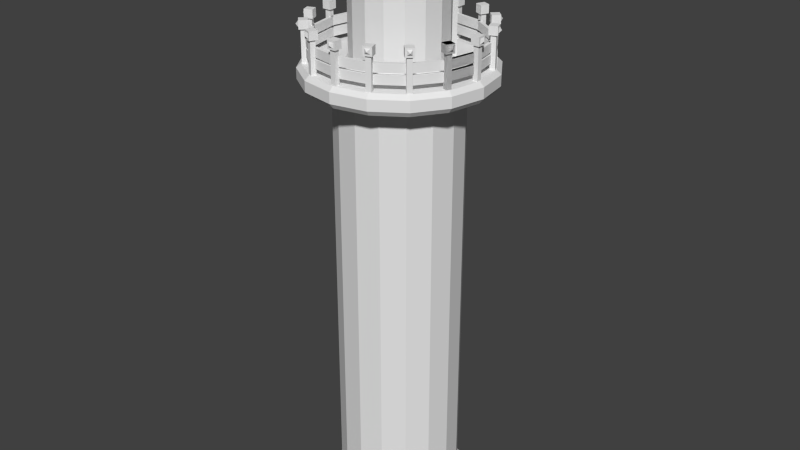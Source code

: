 # Source: Tour.blend  (saved by Blender 2.66.0; exported with 4.5.12 LTS)
import bpy
from mathutils import Matrix  # noqa: F401  (used for matrix-valued properties, if any)

bpy.ops.wm.read_factory_settings(use_empty=True)
scene = bpy.context.scene
scene.name = 'Scene'

# ---- collections
col_collection_1 = bpy.data.collections.new('Collection 1'); scene.collection.children.link(col_collection_1)
col_collection_3 = bpy.data.collections.new('Collection 3'); scene.collection.children.link(col_collection_3)
col_collection_3.hide_render = True
col_collection_3.hide_viewport = True

# ---- world
world_world = bpy.data.worlds.new('World'); scene.world = world_world
world_world.color = (0.05088, 0.05088, 0.05088)
world_world.use_sun_shadow = False
world_world.sun_shadow_jitter_overblur = 0.0
world_world.cycles.sampling_method = 'MANUAL'
world_world.cycles.sample_map_resolution = 256

# ---- meshes
me_cube_3344 = bpy.data.meshes.new('Cube.3344')
me_cube_3344.from_pydata([(-0.7201, -3.564, -0.1291), (-0.7201, 3.564, -0.1291), (0.7201, 3.564, -0.1291), (0.7201, -3.564, -0.1291), (-0.7201, -3.564, 12.93), (-0.7201, 3.564, 12.93), (0.7201, 3.564, 12.93), (0.7201, -3.564, 12.93), (0.7201, 2.536, 0.8977), (0.7201, -2.536, 0.8977), (0.7201, 2.536, 11.9), (0.7201, -2.536, 11.9), (0.04307, 2.536, 0.8977), (0.04307, -2.536, 0.8977), (0.04307, 2.536, 11.9), (0.04307, -2.536, 11.9)], [], [(4, 5, 1, 0), (5, 6, 2, 1), (2, 6, 10, 8), (7, 4, 0, 3), (0, 1, 2, 3), (7, 6, 5, 4), (10, 11, 15, 14), (3, 2, 8, 9), (6, 7, 11, 10), (7, 3, 9, 11), (14, 15, 13, 12), (11, 9, 13, 15), (9, 8, 12, 13), (8, 10, 14, 12)])
me_cube_3344.use_remesh_preserve_volume = False
me_cube_3344.use_remesh_preserve_attributes = False
me_cube_3344.use_mirror_vertex_groups = False
me_cube_3344.update()
me_cube_3343 = bpy.data.meshes.new('Cube.3343')
me_cube_3343.from_pydata([(-0.3828, -4.118, 3.804), (-0.3828, 4.118, 3.804), (0.3828, 4.118, 3.804), (0.3828, -4.118, 3.804), (-0.3828, -4.118, 5.804), (-0.3828, 4.118, 5.804), (0.3828, 4.118, 5.804), (0.3828, -4.118, 5.804), (-0.3828, -4.118, 1.331), (-0.3828, 4.118, 1.331), (0.3828, 4.118, 1.331), (0.3828, -4.118, 1.331), (-0.3828, -4.118, 3.331), (-0.3828, 4.118, 3.331), (0.3828, 4.118, 3.331), (0.3828, -4.118, 3.331)], [], [(4, 5, 1, 0), (5, 6, 2, 1), (6, 7, 3, 2), (7, 4, 0, 3), (0, 1, 2, 3), (7, 6, 5, 4), (12, 13, 9, 8), (13, 14, 10, 9), (14, 15, 11, 10), (15, 12, 8, 11), (8, 9, 10, 11), (15, 14, 13, 12)])
me_cube_3343.use_remesh_preserve_volume = False
me_cube_3343.use_remesh_preserve_attributes = False
me_cube_3343.use_mirror_vertex_groups = False
me_cube_3343.update()
me_cube_3342 = bpy.data.meshes.new('Cube.3342')
me_cube_3342.from_pydata([(-0.3828, -4.118, 3.804), (-0.3828, 4.118, 3.804), (0.3828, 4.118, 3.804), (0.3828, -4.118, 3.804), (-0.3828, -4.118, 5.804), (-0.3828, 4.118, 5.804), (0.3828, 4.118, 5.804), (0.3828, -4.118, 5.804), (-0.3828, -4.118, 1.331), (-0.3828, 4.118, 1.331), (0.3828, 4.118, 1.331), (0.3828, -4.118, 1.331), (-0.3828, -4.118, 3.331), (-0.3828, 4.118, 3.331), (0.3828, 4.118, 3.331), (0.3828, -4.118, 3.331)], [], [(4, 5, 1, 0), (5, 6, 2, 1), (6, 7, 3, 2), (7, 4, 0, 3), (0, 1, 2, 3), (7, 6, 5, 4), (12, 13, 9, 8), (13, 14, 10, 9), (14, 15, 11, 10), (15, 12, 8, 11), (8, 9, 10, 11), (15, 14, 13, 12)])
me_cube_3342.use_remesh_preserve_volume = False
me_cube_3342.use_remesh_preserve_attributes = False
me_cube_3342.use_mirror_vertex_groups = False
me_cube_3342.update()
me_cube_3341 = bpy.data.meshes.new('Cube.3341')
me_cube_3341.from_pydata([(-0.3828, -4.118, 3.804), (-0.3828, 4.118, 3.804), (0.3828, 4.118, 3.804), (0.3828, -4.118, 3.804), (-0.3828, -4.118, 5.804), (-0.3828, 4.118, 5.804), (0.3828, 4.118, 5.804), (0.3828, -4.118, 5.804), (-0.3828, -4.118, 1.331), (-0.3828, 4.118, 1.331), (0.3828, 4.118, 1.331), (0.3828, -4.118, 1.331), (-0.3828, -4.118, 3.331), (-0.3828, 4.118, 3.331), (0.3828, 4.118, 3.331), (0.3828, -4.118, 3.331)], [], [(4, 5, 1, 0), (5, 6, 2, 1), (6, 7, 3, 2), (7, 4, 0, 3), (0, 1, 2, 3), (7, 6, 5, 4), (12, 13, 9, 8), (13, 14, 10, 9), (14, 15, 11, 10), (15, 12, 8, 11), (8, 9, 10, 11), (15, 14, 13, 12)])
me_cube_3341.use_remesh_preserve_volume = False
me_cube_3341.use_remesh_preserve_attributes = False
me_cube_3341.use_mirror_vertex_groups = False
me_cube_3341.update()
me_cube_3340 = bpy.data.meshes.new('Cube.3340')
me_cube_3340.from_pydata([(-0.3828, -4.118, 3.804), (-0.3828, 4.118, 3.804), (0.3828, 4.118, 3.804), (0.3828, -4.118, 3.804), (-0.3828, -4.118, 5.804), (-0.3828, 4.118, 5.804), (0.3828, 4.118, 5.804), (0.3828, -4.118, 5.804), (-0.3828, -4.118, 1.331), (-0.3828, 4.118, 1.331), (0.3828, 4.118, 1.331), (0.3828, -4.118, 1.331), (-0.3828, -4.118, 3.331), (-0.3828, 4.118, 3.331), (0.3828, 4.118, 3.331), (0.3828, -4.118, 3.331)], [], [(4, 5, 1, 0), (5, 6, 2, 1), (6, 7, 3, 2), (7, 4, 0, 3), (0, 1, 2, 3), (7, 6, 5, 4), (12, 13, 9, 8), (13, 14, 10, 9), (14, 15, 11, 10), (15, 12, 8, 11), (8, 9, 10, 11), (15, 14, 13, 12)])
me_cube_3340.use_remesh_preserve_volume = False
me_cube_3340.use_remesh_preserve_attributes = False
me_cube_3340.use_mirror_vertex_groups = False
me_cube_3340.update()
me_cube_3339 = bpy.data.meshes.new('Cube.3339')
me_cube_3339.from_pydata([(-0.3828, -4.118, 3.804), (-0.3828, 4.118, 3.804), (0.3828, 4.118, 3.804), (0.3828, -4.118, 3.804), (-0.3828, -4.118, 5.804), (-0.3828, 4.118, 5.804), (0.3828, 4.118, 5.804), (0.3828, -4.118, 5.804), (-0.3828, -4.118, 1.331), (-0.3828, 4.118, 1.331), (0.3828, 4.118, 1.331), (0.3828, -4.118, 1.331), (-0.3828, -4.118, 3.331), (-0.3828, 4.118, 3.331), (0.3828, 4.118, 3.331), (0.3828, -4.118, 3.331)], [], [(4, 5, 1, 0), (5, 6, 2, 1), (6, 7, 3, 2), (7, 4, 0, 3), (0, 1, 2, 3), (7, 6, 5, 4), (12, 13, 9, 8), (13, 14, 10, 9), (14, 15, 11, 10), (15, 12, 8, 11), (8, 9, 10, 11), (15, 14, 13, 12)])
me_cube_3339.use_remesh_preserve_volume = False
me_cube_3339.use_remesh_preserve_attributes = False
me_cube_3339.use_mirror_vertex_groups = False
me_cube_3339.update()
me_cube_3338 = bpy.data.meshes.new('Cube.3338')
me_cube_3338.from_pydata([(-0.3828, -4.118, 3.804), (-0.3828, 4.118, 3.804), (0.3828, 4.118, 3.804), (0.3828, -4.118, 3.804), (-0.3828, -4.118, 5.804), (-0.3828, 4.118, 5.804), (0.3828, 4.118, 5.804), (0.3828, -4.118, 5.804), (-0.3828, -4.118, 1.331), (-0.3828, 4.118, 1.331), (0.3828, 4.118, 1.331), (0.3828, -4.118, 1.331), (-0.3828, -4.118, 3.331), (-0.3828, 4.118, 3.331), (0.3828, 4.118, 3.331), (0.3828, -4.118, 3.331)], [], [(4, 5, 1, 0), (5, 6, 2, 1), (6, 7, 3, 2), (7, 4, 0, 3), (0, 1, 2, 3), (7, 6, 5, 4), (12, 13, 9, 8), (13, 14, 10, 9), (14, 15, 11, 10), (15, 12, 8, 11), (8, 9, 10, 11), (15, 14, 13, 12)])
me_cube_3338.use_remesh_preserve_volume = False
me_cube_3338.use_remesh_preserve_attributes = False
me_cube_3338.use_mirror_vertex_groups = False
me_cube_3338.update()
me_cube_3337 = bpy.data.meshes.new('Cube.3337')
me_cube_3337.from_pydata([(-0.3828, -4.118, 3.804), (-0.3828, 4.118, 3.804), (0.3828, 4.118, 3.804), (0.3828, -4.118, 3.804), (-0.3828, -4.118, 5.804), (-0.3828, 4.118, 5.804), (0.3828, 4.118, 5.804), (0.3828, -4.118, 5.804), (-0.3828, -4.118, 1.331), (-0.3828, 4.118, 1.331), (0.3828, 4.118, 1.331), (0.3828, -4.118, 1.331), (-0.3828, -4.118, 3.331), (-0.3828, 4.118, 3.331), (0.3828, 4.118, 3.331), (0.3828, -4.118, 3.331)], [], [(4, 5, 1, 0), (5, 6, 2, 1), (6, 7, 3, 2), (7, 4, 0, 3), (0, 1, 2, 3), (7, 6, 5, 4), (12, 13, 9, 8), (13, 14, 10, 9), (14, 15, 11, 10), (15, 12, 8, 11), (8, 9, 10, 11), (15, 14, 13, 12)])
me_cube_3337.use_remesh_preserve_volume = False
me_cube_3337.use_remesh_preserve_attributes = False
me_cube_3337.use_mirror_vertex_groups = False
me_cube_3337.update()
me_cube_3336 = bpy.data.meshes.new('Cube.3336')
me_cube_3336.from_pydata([(-0.3828, -4.118, 3.804), (-0.3828, 4.118, 3.804), (0.3828, 4.118, 3.804), (0.3828, -4.118, 3.804), (-0.3828, -4.118, 5.804), (-0.3828, 4.118, 5.804), (0.3828, 4.118, 5.804), (0.3828, -4.118, 5.804), (-0.3828, -4.118, 1.331), (-0.3828, 4.118, 1.331), (0.3828, 4.118, 1.331), (0.3828, -4.118, 1.331), (-0.3828, -4.118, 3.331), (-0.3828, 4.118, 3.331), (0.3828, 4.118, 3.331), (0.3828, -4.118, 3.331)], [], [(4, 5, 1, 0), (5, 6, 2, 1), (6, 7, 3, 2), (7, 4, 0, 3), (0, 1, 2, 3), (7, 6, 5, 4), (12, 13, 9, 8), (13, 14, 10, 9), (14, 15, 11, 10), (15, 12, 8, 11), (8, 9, 10, 11), (15, 14, 13, 12)])
me_cube_3336.use_remesh_preserve_volume = False
me_cube_3336.use_remesh_preserve_attributes = False
me_cube_3336.use_mirror_vertex_groups = False
me_cube_3336.update()
me_cube_3335 = bpy.data.meshes.new('Cube.3335')
me_cube_3335.from_pydata([(-0.3828, -4.118, 3.804), (-0.3828, 4.118, 3.804), (0.3828, 4.118, 3.804), (0.3828, -4.118, 3.804), (-0.3828, -4.118, 5.804), (-0.3828, 4.118, 5.804), (0.3828, 4.118, 5.804), (0.3828, -4.118, 5.804), (-0.3828, -4.118, 1.331), (-0.3828, 4.118, 1.331), (0.3828, 4.118, 1.331), (0.3828, -4.118, 1.331), (-0.3828, -4.118, 3.331), (-0.3828, 4.118, 3.331), (0.3828, 4.118, 3.331), (0.3828, -4.118, 3.331)], [], [(4, 5, 1, 0), (5, 6, 2, 1), (6, 7, 3, 2), (7, 4, 0, 3), (0, 1, 2, 3), (7, 6, 5, 4), (12, 13, 9, 8), (13, 14, 10, 9), (14, 15, 11, 10), (15, 12, 8, 11), (8, 9, 10, 11), (15, 14, 13, 12)])
me_cube_3335.use_remesh_preserve_volume = False
me_cube_3335.use_remesh_preserve_attributes = False
me_cube_3335.use_mirror_vertex_groups = False
me_cube_3335.update()
me_cube_3334 = bpy.data.meshes.new('Cube.3334')
me_cube_3334.from_pydata([(-0.3828, -4.118, 3.804), (-0.3828, 4.118, 3.804), (0.3828, 4.118, 3.804), (0.3828, -4.118, 3.804), (-0.3828, -4.118, 5.804), (-0.3828, 4.118, 5.804), (0.3828, 4.118, 5.804), (0.3828, -4.118, 5.804), (-0.3828, -4.118, 1.331), (-0.3828, 4.118, 1.331), (0.3828, 4.118, 1.331), (0.3828, -4.118, 1.331), (-0.3828, -4.118, 3.331), (-0.3828, 4.118, 3.331), (0.3828, 4.118, 3.331), (0.3828, -4.118, 3.331)], [], [(4, 5, 1, 0), (5, 6, 2, 1), (6, 7, 3, 2), (7, 4, 0, 3), (0, 1, 2, 3), (7, 6, 5, 4), (12, 13, 9, 8), (13, 14, 10, 9), (14, 15, 11, 10), (15, 12, 8, 11), (8, 9, 10, 11), (15, 14, 13, 12)])
me_cube_3334.use_remesh_preserve_volume = False
me_cube_3334.use_remesh_preserve_attributes = False
me_cube_3334.use_mirror_vertex_groups = False
me_cube_3334.update()
me_cube_3333 = bpy.data.meshes.new('Cube.3333')
me_cube_3333.from_pydata([(-0.3828, -4.118, 3.804), (-0.3828, 4.118, 3.804), (0.3828, 4.118, 3.804), (0.3828, -4.118, 3.804), (-0.3828, -4.118, 5.804), (-0.3828, 4.118, 5.804), (0.3828, 4.118, 5.804), (0.3828, -4.118, 5.804), (-0.3828, -4.118, 1.331), (-0.3828, 4.118, 1.331), (0.3828, 4.118, 1.331), (0.3828, -4.118, 1.331), (-0.3828, -4.118, 3.331), (-0.3828, 4.118, 3.331), (0.3828, 4.118, 3.331), (0.3828, -4.118, 3.331)], [], [(4, 5, 1, 0), (5, 6, 2, 1), (6, 7, 3, 2), (7, 4, 0, 3), (0, 1, 2, 3), (7, 6, 5, 4), (12, 13, 9, 8), (13, 14, 10, 9), (14, 15, 11, 10), (15, 12, 8, 11), (8, 9, 10, 11), (15, 14, 13, 12)])
me_cube_3333.use_remesh_preserve_volume = False
me_cube_3333.use_remesh_preserve_attributes = False
me_cube_3333.use_mirror_vertex_groups = False
me_cube_3333.update()
me_cube_3332 = bpy.data.meshes.new('Cube.3332')
me_cube_3332.from_pydata([(-0.3828, -4.118, 3.804), (-0.3828, 4.118, 3.804), (0.3828, 4.118, 3.804), (0.3828, -4.118, 3.804), (-0.3828, -4.118, 5.804), (-0.3828, 4.118, 5.804), (0.3828, 4.118, 5.804), (0.3828, -4.118, 5.804), (-0.3828, -4.118, 1.331), (-0.3828, 4.118, 1.331), (0.3828, 4.118, 1.331), (0.3828, -4.118, 1.331), (-0.3828, -4.118, 3.331), (-0.3828, 4.118, 3.331), (0.3828, 4.118, 3.331), (0.3828, -4.118, 3.331)], [], [(4, 5, 1, 0), (5, 6, 2, 1), (6, 7, 3, 2), (7, 4, 0, 3), (0, 1, 2, 3), (7, 6, 5, 4), (12, 13, 9, 8), (13, 14, 10, 9), (14, 15, 11, 10), (15, 12, 8, 11), (8, 9, 10, 11), (15, 14, 13, 12)])
me_cube_3332.use_remesh_preserve_volume = False
me_cube_3332.use_remesh_preserve_attributes = False
me_cube_3332.use_mirror_vertex_groups = False
me_cube_3332.update()
me_cube_3331 = bpy.data.meshes.new('Cube.3331')
me_cube_3331.from_pydata([(-0.3828, -4.118, 3.804), (-0.3828, 4.118, 3.804), (0.3828, 4.118, 3.804), (0.3828, -4.118, 3.804), (-0.3828, -4.118, 5.804), (-0.3828, 4.118, 5.804), (0.3828, 4.118, 5.804), (0.3828, -4.118, 5.804), (-0.3828, -4.118, 1.331), (-0.3828, 4.118, 1.331), (0.3828, 4.118, 1.331), (0.3828, -4.118, 1.331), (-0.3828, -4.118, 3.331), (-0.3828, 4.118, 3.331), (0.3828, 4.118, 3.331), (0.3828, -4.118, 3.331)], [], [(4, 5, 1, 0), (5, 6, 2, 1), (6, 7, 3, 2), (7, 4, 0, 3), (0, 1, 2, 3), (7, 6, 5, 4), (12, 13, 9, 8), (13, 14, 10, 9), (14, 15, 11, 10), (15, 12, 8, 11), (8, 9, 10, 11), (15, 14, 13, 12)])
me_cube_3331.use_remesh_preserve_volume = False
me_cube_3331.use_remesh_preserve_attributes = False
me_cube_3331.use_mirror_vertex_groups = False
me_cube_3331.update()
me_cube_3330 = bpy.data.meshes.new('Cube.3330')
me_cube_3330.from_pydata([(-0.3828, -4.118, 3.804), (-0.3828, 4.118, 3.804), (0.3828, 4.118, 3.804), (0.3828, -4.118, 3.804), (-0.3828, -4.118, 5.804), (-0.3828, 4.118, 5.804), (0.3828, 4.118, 5.804), (0.3828, -4.118, 5.804), (-0.3828, -4.118, 1.331), (-0.3828, 4.118, 1.331), (0.3828, 4.118, 1.331), (0.3828, -4.118, 1.331), (-0.3828, -4.118, 3.331), (-0.3828, 4.118, 3.331), (0.3828, 4.118, 3.331), (0.3828, -4.118, 3.331)], [], [(4, 5, 1, 0), (5, 6, 2, 1), (6, 7, 3, 2), (7, 4, 0, 3), (0, 1, 2, 3), (7, 6, 5, 4), (12, 13, 9, 8), (13, 14, 10, 9), (14, 15, 11, 10), (15, 12, 8, 11), (8, 9, 10, 11), (15, 14, 13, 12)])
me_cube_3330.use_remesh_preserve_volume = False
me_cube_3330.use_remesh_preserve_attributes = False
me_cube_3330.use_mirror_vertex_groups = False
me_cube_3330.update()
me_cube_3329 = bpy.data.meshes.new('Cube.3329')
me_cube_3329.from_pydata([(-0.3828, -4.118, 3.804), (-0.3828, 4.118, 3.804), (0.3828, 4.118, 3.804), (0.3828, -4.118, 3.804), (-0.3828, -4.118, 5.804), (-0.3828, 4.118, 5.804), (0.3828, 4.118, 5.804), (0.3828, -4.118, 5.804), (-0.3828, -4.118, 1.331), (-0.3828, 4.118, 1.331), (0.3828, 4.118, 1.331), (0.3828, -4.118, 1.331), (-0.3828, -4.118, 3.331), (-0.3828, 4.118, 3.331), (0.3828, 4.118, 3.331), (0.3828, -4.118, 3.331)], [], [(4, 5, 1, 0), (5, 6, 2, 1), (6, 7, 3, 2), (7, 4, 0, 3), (0, 1, 2, 3), (7, 6, 5, 4), (12, 13, 9, 8), (13, 14, 10, 9), (14, 15, 11, 10), (15, 12, 8, 11), (8, 9, 10, 11), (15, 14, 13, 12)])
me_cube_3329.use_remesh_preserve_volume = False
me_cube_3329.use_remesh_preserve_attributes = False
me_cube_3329.use_mirror_vertex_groups = False
me_cube_3329.update()
me_cube_3328 = bpy.data.meshes.new('Cube.3328')
me_cube_3328.from_pydata([(-0.3828, -4.118, 3.804), (-0.3828, 4.118, 3.804), (0.3828, 4.118, 3.804), (0.3828, -4.118, 3.804), (-0.3828, -4.118, 5.804), (-0.3828, 4.118, 5.804), (0.3828, 4.118, 5.804), (0.3828, -4.118, 5.804), (-0.3828, -4.118, 1.331), (-0.3828, 4.118, 1.331), (0.3828, 4.118, 1.331), (0.3828, -4.118, 1.331), (-0.3828, -4.118, 3.331), (-0.3828, 4.118, 3.331), (0.3828, 4.118, 3.331), (0.3828, -4.118, 3.331)], [], [(4, 5, 1, 0), (5, 6, 2, 1), (6, 7, 3, 2), (7, 4, 0, 3), (0, 1, 2, 3), (7, 6, 5, 4), (12, 13, 9, 8), (13, 14, 10, 9), (14, 15, 11, 10), (15, 12, 8, 11), (8, 9, 10, 11), (15, 14, 13, 12)])
me_cube_3328.use_remesh_preserve_volume = False
me_cube_3328.use_remesh_preserve_attributes = False
me_cube_3328.use_mirror_vertex_groups = False
me_cube_3328.update()
me_cube_3327 = bpy.data.meshes.new('Cube.3327')
me_cube_3327.from_pydata([(-0.3828, -4.118, 3.804), (-0.3828, 4.118, 3.804), (0.3828, 4.118, 3.804), (0.3828, -4.118, 3.804), (-0.3828, -4.118, 5.804), (-0.3828, 4.118, 5.804), (0.3828, 4.118, 5.804), (0.3828, -4.118, 5.804), (-0.3828, -4.118, 1.331), (-0.3828, 4.118, 1.331), (0.3828, 4.118, 1.331), (0.3828, -4.118, 1.331), (-0.3828, -4.118, 3.331), (-0.3828, 4.118, 3.331), (0.3828, 4.118, 3.331), (0.3828, -4.118, 3.331)], [], [(4, 5, 1, 0), (5, 6, 2, 1), (6, 7, 3, 2), (7, 4, 0, 3), (0, 1, 2, 3), (7, 6, 5, 4), (12, 13, 9, 8), (13, 14, 10, 9), (14, 15, 11, 10), (15, 12, 8, 11), (8, 9, 10, 11), (15, 14, 13, 12)])
me_cube_3327.use_remesh_preserve_volume = False
me_cube_3327.use_remesh_preserve_attributes = False
me_cube_3327.use_mirror_vertex_groups = False
me_cube_3327.update()
me_cube_3326 = bpy.data.meshes.new('Cube.3326')
me_cube_3326.from_pydata([(-0.3828, -4.118, 3.804), (-0.3828, 4.118, 3.804), (0.3828, 4.118, 3.804), (0.3828, -4.118, 3.804), (-0.3828, -4.118, 5.804), (-0.3828, 4.118, 5.804), (0.3828, 4.118, 5.804), (0.3828, -4.118, 5.804), (-0.3828, -4.118, 1.331), (-0.3828, 4.118, 1.331), (0.3828, 4.118, 1.331), (0.3828, -4.118, 1.331), (-0.3828, -4.118, 3.331), (-0.3828, 4.118, 3.331), (0.3828, 4.118, 3.331), (0.3828, -4.118, 3.331)], [], [(4, 5, 1, 0), (5, 6, 2, 1), (6, 7, 3, 2), (7, 4, 0, 3), (0, 1, 2, 3), (7, 6, 5, 4), (12, 13, 9, 8), (13, 14, 10, 9), (14, 15, 11, 10), (15, 12, 8, 11), (8, 9, 10, 11), (15, 14, 13, 12)])
me_cube_3326.use_remesh_preserve_volume = False
me_cube_3326.use_remesh_preserve_attributes = False
me_cube_3326.use_mirror_vertex_groups = False
me_cube_3326.update()
me_cube_3325 = bpy.data.meshes.new('Cube.3325')
me_cube_3325.from_pydata([(-1.0, -1.0, 7.427), (-1.0, 1.0, 7.427), (1.0, 1.0, 7.427), (1.0, -1.0, 7.427), (-1.0, -1.0, 9.427), (-1.0, 1.0, 9.427), (1.0, 1.0, 9.427), (1.0, -1.0, 9.427), (-0.6027, -0.6027, 7.427), (-0.6027, 0.6027, 7.427), (0.6027, 0.6027, 7.427), (0.6027, -0.6027, 7.427), (-0.6027, -0.6027, -0.01417), (-0.6027, 0.6027, -0.01417), (0.6027, 0.6027, -0.01417), (0.6027, -0.6027, -0.01417), (1.0, 0.5937, 7.833), (1.0, -0.5937, 7.833), (1.0, 0.5937, 9.02), (1.0, -0.5937, 9.02), (1.569, 0.0, 8.427)], [], [(4, 5, 1, 0), (5, 6, 2, 1), (6, 7, 19, 18), (7, 4, 0, 3), (3, 0, 8, 11), (7, 6, 5, 4), (10, 11, 15, 14), (2, 3, 11, 10), (0, 1, 9, 8), (1, 2, 10, 9), (12, 13, 14, 15), (11, 8, 12, 15), (8, 9, 13, 12), (9, 10, 14, 13), (7, 3, 17, 19), (2, 6, 18, 16), (3, 2, 16, 17), (18, 19, 20), (19, 17, 20), (17, 16, 20), (16, 18, 20)])
me_cube_3325.use_remesh_preserve_volume = False
me_cube_3325.use_remesh_preserve_attributes = False
me_cube_3325.use_mirror_vertex_groups = False
me_cube_3325.update()
me_cube_3324 = bpy.data.meshes.new('Cube.3324')
me_cube_3324.from_pydata([(-1.0, -1.0, 7.427), (-1.0, 1.0, 7.427), (1.0, 1.0, 7.427), (1.0, -1.0, 7.427), (-1.0, -1.0, 9.427), (-1.0, 1.0, 9.427), (1.0, 1.0, 9.427), (1.0, -1.0, 9.427), (-0.6027, -0.6027, 7.427), (-0.6027, 0.6027, 7.427), (0.6027, 0.6027, 7.427), (0.6027, -0.6027, 7.427), (-0.6027, -0.6027, -0.01417), (-0.6027, 0.6027, -0.01417), (0.6027, 0.6027, -0.01417), (0.6027, -0.6027, -0.01417), (1.0, 0.5937, 7.833), (1.0, -0.5937, 7.833), (1.0, 0.5937, 9.02), (1.0, -0.5937, 9.02), (1.569, 0.0, 8.427)], [], [(4, 5, 1, 0), (5, 6, 2, 1), (6, 7, 19, 18), (7, 4, 0, 3), (3, 0, 8, 11), (7, 6, 5, 4), (10, 11, 15, 14), (2, 3, 11, 10), (0, 1, 9, 8), (1, 2, 10, 9), (12, 13, 14, 15), (11, 8, 12, 15), (8, 9, 13, 12), (9, 10, 14, 13), (7, 3, 17, 19), (2, 6, 18, 16), (3, 2, 16, 17), (18, 19, 20), (19, 17, 20), (17, 16, 20), (16, 18, 20)])
me_cube_3324.use_remesh_preserve_volume = False
me_cube_3324.use_remesh_preserve_attributes = False
me_cube_3324.use_mirror_vertex_groups = False
me_cube_3324.update()
me_cube_3323 = bpy.data.meshes.new('Cube.3323')
me_cube_3323.from_pydata([(-1.0, -1.0, 7.427), (-1.0, 1.0, 7.427), (1.0, 1.0, 7.427), (1.0, -1.0, 7.427), (-1.0, -1.0, 9.427), (-1.0, 1.0, 9.427), (1.0, 1.0, 9.427), (1.0, -1.0, 9.427), (-0.6027, -0.6027, 7.427), (-0.6027, 0.6027, 7.427), (0.6027, 0.6027, 7.427), (0.6027, -0.6027, 7.427), (-0.6027, -0.6027, -0.01417), (-0.6027, 0.6027, -0.01417), (0.6027, 0.6027, -0.01417), (0.6027, -0.6027, -0.01417), (1.0, 0.5937, 7.833), (1.0, -0.5937, 7.833), (1.0, 0.5937, 9.02), (1.0, -0.5937, 9.02), (1.569, 0.0, 8.427)], [], [(4, 5, 1, 0), (5, 6, 2, 1), (6, 7, 19, 18), (7, 4, 0, 3), (3, 0, 8, 11), (7, 6, 5, 4), (10, 11, 15, 14), (2, 3, 11, 10), (0, 1, 9, 8), (1, 2, 10, 9), (12, 13, 14, 15), (11, 8, 12, 15), (8, 9, 13, 12), (9, 10, 14, 13), (7, 3, 17, 19), (2, 6, 18, 16), (3, 2, 16, 17), (18, 19, 20), (19, 17, 20), (17, 16, 20), (16, 18, 20)])
me_cube_3323.use_remesh_preserve_volume = False
me_cube_3323.use_remesh_preserve_attributes = False
me_cube_3323.use_mirror_vertex_groups = False
me_cube_3323.update()
me_cube_3322 = bpy.data.meshes.new('Cube.3322')
me_cube_3322.from_pydata([(-1.0, -1.0, 7.427), (-1.0, 1.0, 7.427), (1.0, 1.0, 7.427), (1.0, -1.0, 7.427), (-1.0, -1.0, 9.427), (-1.0, 1.0, 9.427), (1.0, 1.0, 9.427), (1.0, -1.0, 9.427), (-0.6027, -0.6027, 7.427), (-0.6027, 0.6027, 7.427), (0.6027, 0.6027, 7.427), (0.6027, -0.6027, 7.427), (-0.6027, -0.6027, -0.01417), (-0.6027, 0.6027, -0.01417), (0.6027, 0.6027, -0.01417), (0.6027, -0.6027, -0.01417), (1.0, 0.5937, 7.833), (1.0, -0.5937, 7.833), (1.0, 0.5937, 9.02), (1.0, -0.5937, 9.02), (1.569, 0.0, 8.427)], [], [(4, 5, 1, 0), (5, 6, 2, 1), (6, 7, 19, 18), (7, 4, 0, 3), (3, 0, 8, 11), (7, 6, 5, 4), (10, 11, 15, 14), (2, 3, 11, 10), (0, 1, 9, 8), (1, 2, 10, 9), (12, 13, 14, 15), (11, 8, 12, 15), (8, 9, 13, 12), (9, 10, 14, 13), (7, 3, 17, 19), (2, 6, 18, 16), (3, 2, 16, 17), (18, 19, 20), (19, 17, 20), (17, 16, 20), (16, 18, 20)])
me_cube_3322.use_remesh_preserve_volume = False
me_cube_3322.use_remesh_preserve_attributes = False
me_cube_3322.use_mirror_vertex_groups = False
me_cube_3322.update()
me_cube_3321 = bpy.data.meshes.new('Cube.3321')
me_cube_3321.from_pydata([(-1.0, -1.0, 7.427), (-1.0, 1.0, 7.427), (1.0, 1.0, 7.427), (1.0, -1.0, 7.427), (-1.0, -1.0, 9.427), (-1.0, 1.0, 9.427), (1.0, 1.0, 9.427), (1.0, -1.0, 9.427), (-0.6027, -0.6027, 7.427), (-0.6027, 0.6027, 7.427), (0.6027, 0.6027, 7.427), (0.6027, -0.6027, 7.427), (-0.6027, -0.6027, -0.01417), (-0.6027, 0.6027, -0.01417), (0.6027, 0.6027, -0.01417), (0.6027, -0.6027, -0.01417), (1.0, 0.5937, 7.833), (1.0, -0.5937, 7.833), (1.0, 0.5937, 9.02), (1.0, -0.5937, 9.02), (1.569, 0.0, 8.427)], [], [(4, 5, 1, 0), (5, 6, 2, 1), (6, 7, 19, 18), (7, 4, 0, 3), (3, 0, 8, 11), (7, 6, 5, 4), (10, 11, 15, 14), (2, 3, 11, 10), (0, 1, 9, 8), (1, 2, 10, 9), (12, 13, 14, 15), (11, 8, 12, 15), (8, 9, 13, 12), (9, 10, 14, 13), (7, 3, 17, 19), (2, 6, 18, 16), (3, 2, 16, 17), (18, 19, 20), (19, 17, 20), (17, 16, 20), (16, 18, 20)])
me_cube_3321.use_remesh_preserve_volume = False
me_cube_3321.use_remesh_preserve_attributes = False
me_cube_3321.use_mirror_vertex_groups = False
me_cube_3321.update()
me_cube_3320 = bpy.data.meshes.new('Cube.3320')
me_cube_3320.from_pydata([(-1.0, -1.0, 7.427), (-1.0, 1.0, 7.427), (1.0, 1.0, 7.427), (1.0, -1.0, 7.427), (-1.0, -1.0, 9.427), (-1.0, 1.0, 9.427), (1.0, 1.0, 9.427), (1.0, -1.0, 9.427), (-0.6027, -0.6027, 7.427), (-0.6027, 0.6027, 7.427), (0.6027, 0.6027, 7.427), (0.6027, -0.6027, 7.427), (-0.6027, -0.6027, -0.01417), (-0.6027, 0.6027, -0.01417), (0.6027, 0.6027, -0.01417), (0.6027, -0.6027, -0.01417), (1.0, 0.5937, 7.833), (1.0, -0.5937, 7.833), (1.0, 0.5937, 9.02), (1.0, -0.5937, 9.02), (1.569, 0.0, 8.427)], [], [(4, 5, 1, 0), (5, 6, 2, 1), (6, 7, 19, 18), (7, 4, 0, 3), (3, 0, 8, 11), (7, 6, 5, 4), (10, 11, 15, 14), (2, 3, 11, 10), (0, 1, 9, 8), (1, 2, 10, 9), (12, 13, 14, 15), (11, 8, 12, 15), (8, 9, 13, 12), (9, 10, 14, 13), (7, 3, 17, 19), (2, 6, 18, 16), (3, 2, 16, 17), (18, 19, 20), (19, 17, 20), (17, 16, 20), (16, 18, 20)])
me_cube_3320.use_remesh_preserve_volume = False
me_cube_3320.use_remesh_preserve_attributes = False
me_cube_3320.use_mirror_vertex_groups = False
me_cube_3320.update()
me_cube_3319 = bpy.data.meshes.new('Cube.3319')
me_cube_3319.from_pydata([(-1.0, -1.0, 7.427), (-1.0, 1.0, 7.427), (1.0, 1.0, 7.427), (1.0, -1.0, 7.427), (-1.0, -1.0, 9.427), (-1.0, 1.0, 9.427), (1.0, 1.0, 9.427), (1.0, -1.0, 9.427), (-0.6027, -0.6027, 7.427), (-0.6027, 0.6027, 7.427), (0.6027, 0.6027, 7.427), (0.6027, -0.6027, 7.427), (-0.6027, -0.6027, -0.01417), (-0.6027, 0.6027, -0.01417), (0.6027, 0.6027, -0.01417), (0.6027, -0.6027, -0.01417), (1.0, 0.5937, 7.833), (1.0, -0.5937, 7.833), (1.0, 0.5937, 9.02), (1.0, -0.5937, 9.02), (1.569, 0.0, 8.427)], [], [(4, 5, 1, 0), (5, 6, 2, 1), (6, 7, 19, 18), (7, 4, 0, 3), (3, 0, 8, 11), (7, 6, 5, 4), (10, 11, 15, 14), (2, 3, 11, 10), (0, 1, 9, 8), (1, 2, 10, 9), (12, 13, 14, 15), (11, 8, 12, 15), (8, 9, 13, 12), (9, 10, 14, 13), (7, 3, 17, 19), (2, 6, 18, 16), (3, 2, 16, 17), (18, 19, 20), (19, 17, 20), (17, 16, 20), (16, 18, 20)])
me_cube_3319.use_remesh_preserve_volume = False
me_cube_3319.use_remesh_preserve_attributes = False
me_cube_3319.use_mirror_vertex_groups = False
me_cube_3319.update()
me_cube_3318 = bpy.data.meshes.new('Cube.3318')
me_cube_3318.from_pydata([(-1.0, -1.0, 7.427), (-1.0, 1.0, 7.427), (1.0, 1.0, 7.427), (1.0, -1.0, 7.427), (-1.0, -1.0, 9.427), (-1.0, 1.0, 9.427), (1.0, 1.0, 9.427), (1.0, -1.0, 9.427), (-0.6027, -0.6027, 7.427), (-0.6027, 0.6027, 7.427), (0.6027, 0.6027, 7.427), (0.6027, -0.6027, 7.427), (-0.6027, -0.6027, -0.01417), (-0.6027, 0.6027, -0.01417), (0.6027, 0.6027, -0.01417), (0.6027, -0.6027, -0.01417), (1.0, 0.5937, 7.833), (1.0, -0.5937, 7.833), (1.0, 0.5937, 9.02), (1.0, -0.5937, 9.02), (1.569, 0.0, 8.427)], [], [(4, 5, 1, 0), (5, 6, 2, 1), (6, 7, 19, 18), (7, 4, 0, 3), (3, 0, 8, 11), (7, 6, 5, 4), (10, 11, 15, 14), (2, 3, 11, 10), (0, 1, 9, 8), (1, 2, 10, 9), (12, 13, 14, 15), (11, 8, 12, 15), (8, 9, 13, 12), (9, 10, 14, 13), (7, 3, 17, 19), (2, 6, 18, 16), (3, 2, 16, 17), (18, 19, 20), (19, 17, 20), (17, 16, 20), (16, 18, 20)])
me_cube_3318.use_remesh_preserve_volume = False
me_cube_3318.use_remesh_preserve_attributes = False
me_cube_3318.use_mirror_vertex_groups = False
me_cube_3318.update()
me_cube_3317 = bpy.data.meshes.new('Cube.3317')
me_cube_3317.from_pydata([(-1.0, -1.0, 7.427), (-1.0, 1.0, 7.427), (1.0, 1.0, 7.427), (1.0, -1.0, 7.427), (-1.0, -1.0, 9.427), (-1.0, 1.0, 9.427), (1.0, 1.0, 9.427), (1.0, -1.0, 9.427), (-0.6027, -0.6027, 7.427), (-0.6027, 0.6027, 7.427), (0.6027, 0.6027, 7.427), (0.6027, -0.6027, 7.427), (-0.6027, -0.6027, -0.01417), (-0.6027, 0.6027, -0.01417), (0.6027, 0.6027, -0.01417), (0.6027, -0.6027, -0.01417), (1.0, 0.5937, 7.833), (1.0, -0.5937, 7.833), (1.0, 0.5937, 9.02), (1.0, -0.5937, 9.02), (1.569, 0.0, 8.427)], [], [(4, 5, 1, 0), (5, 6, 2, 1), (6, 7, 19, 18), (7, 4, 0, 3), (3, 0, 8, 11), (7, 6, 5, 4), (10, 11, 15, 14), (2, 3, 11, 10), (0, 1, 9, 8), (1, 2, 10, 9), (12, 13, 14, 15), (11, 8, 12, 15), (8, 9, 13, 12), (9, 10, 14, 13), (7, 3, 17, 19), (2, 6, 18, 16), (3, 2, 16, 17), (18, 19, 20), (19, 17, 20), (17, 16, 20), (16, 18, 20)])
me_cube_3317.use_remesh_preserve_volume = False
me_cube_3317.use_remesh_preserve_attributes = False
me_cube_3317.use_mirror_vertex_groups = False
me_cube_3317.update()
me_cube_3316 = bpy.data.meshes.new('Cube.3316')
me_cube_3316.from_pydata([(-1.0, -1.0, 7.427), (-1.0, 1.0, 7.427), (1.0, 1.0, 7.427), (1.0, -1.0, 7.427), (-1.0, -1.0, 9.427), (-1.0, 1.0, 9.427), (1.0, 1.0, 9.427), (1.0, -1.0, 9.427), (-0.6027, -0.6027, 7.427), (-0.6027, 0.6027, 7.427), (0.6027, 0.6027, 7.427), (0.6027, -0.6027, 7.427), (-0.6027, -0.6027, -0.01417), (-0.6027, 0.6027, -0.01417), (0.6027, 0.6027, -0.01417), (0.6027, -0.6027, -0.01417), (1.0, 0.5937, 7.833), (1.0, -0.5937, 7.833), (1.0, 0.5937, 9.02), (1.0, -0.5937, 9.02), (1.569, 0.0, 8.427)], [], [(4, 5, 1, 0), (5, 6, 2, 1), (6, 7, 19, 18), (7, 4, 0, 3), (3, 0, 8, 11), (7, 6, 5, 4), (10, 11, 15, 14), (2, 3, 11, 10), (0, 1, 9, 8), (1, 2, 10, 9), (12, 13, 14, 15), (11, 8, 12, 15), (8, 9, 13, 12), (9, 10, 14, 13), (7, 3, 17, 19), (2, 6, 18, 16), (3, 2, 16, 17), (18, 19, 20), (19, 17, 20), (17, 16, 20), (16, 18, 20)])
me_cube_3316.use_remesh_preserve_volume = False
me_cube_3316.use_remesh_preserve_attributes = False
me_cube_3316.use_mirror_vertex_groups = False
me_cube_3316.update()
me_cube_3315 = bpy.data.meshes.new('Cube.3315')
me_cube_3315.from_pydata([(-1.0, -1.0, 7.427), (-1.0, 1.0, 7.427), (1.0, 1.0, 7.427), (1.0, -1.0, 7.427), (-1.0, -1.0, 9.427), (-1.0, 1.0, 9.427), (1.0, 1.0, 9.427), (1.0, -1.0, 9.427), (-0.6027, -0.6027, 7.427), (-0.6027, 0.6027, 7.427), (0.6027, 0.6027, 7.427), (0.6027, -0.6027, 7.427), (-0.6027, -0.6027, -0.01417), (-0.6027, 0.6027, -0.01417), (0.6027, 0.6027, -0.01417), (0.6027, -0.6027, -0.01417), (1.0, 0.5937, 7.833), (1.0, -0.5937, 7.833), (1.0, 0.5937, 9.02), (1.0, -0.5937, 9.02), (1.569, 0.0, 8.427)], [], [(4, 5, 1, 0), (5, 6, 2, 1), (6, 7, 19, 18), (7, 4, 0, 3), (3, 0, 8, 11), (7, 6, 5, 4), (10, 11, 15, 14), (2, 3, 11, 10), (0, 1, 9, 8), (1, 2, 10, 9), (12, 13, 14, 15), (11, 8, 12, 15), (8, 9, 13, 12), (9, 10, 14, 13), (7, 3, 17, 19), (2, 6, 18, 16), (3, 2, 16, 17), (18, 19, 20), (19, 17, 20), (17, 16, 20), (16, 18, 20)])
me_cube_3315.use_remesh_preserve_volume = False
me_cube_3315.use_remesh_preserve_attributes = False
me_cube_3315.use_mirror_vertex_groups = False
me_cube_3315.update()
me_cube_3314 = bpy.data.meshes.new('Cube.3314')
me_cube_3314.from_pydata([(-1.0, -1.0, 7.427), (-1.0, 1.0, 7.427), (1.0, 1.0, 7.427), (1.0, -1.0, 7.427), (-1.0, -1.0, 9.427), (-1.0, 1.0, 9.427), (1.0, 1.0, 9.427), (1.0, -1.0, 9.427), (-0.6027, -0.6027, 7.427), (-0.6027, 0.6027, 7.427), (0.6027, 0.6027, 7.427), (0.6027, -0.6027, 7.427), (-0.6027, -0.6027, -0.01417), (-0.6027, 0.6027, -0.01417), (0.6027, 0.6027, -0.01417), (0.6027, -0.6027, -0.01417), (1.0, 0.5937, 7.833), (1.0, -0.5937, 7.833), (1.0, 0.5937, 9.02), (1.0, -0.5937, 9.02), (1.569, 0.0, 8.427)], [], [(4, 5, 1, 0), (5, 6, 2, 1), (6, 7, 19, 18), (7, 4, 0, 3), (3, 0, 8, 11), (7, 6, 5, 4), (10, 11, 15, 14), (2, 3, 11, 10), (0, 1, 9, 8), (1, 2, 10, 9), (12, 13, 14, 15), (11, 8, 12, 15), (8, 9, 13, 12), (9, 10, 14, 13), (7, 3, 17, 19), (2, 6, 18, 16), (3, 2, 16, 17), (18, 19, 20), (19, 17, 20), (17, 16, 20), (16, 18, 20)])
me_cube_3314.use_remesh_preserve_volume = False
me_cube_3314.use_remesh_preserve_attributes = False
me_cube_3314.use_mirror_vertex_groups = False
me_cube_3314.update()
me_cube_3313 = bpy.data.meshes.new('Cube.3313')
me_cube_3313.from_pydata([(-1.0, -1.0, 7.427), (-1.0, 1.0, 7.427), (1.0, 1.0, 7.427), (1.0, -1.0, 7.427), (-1.0, -1.0, 9.427), (-1.0, 1.0, 9.427), (1.0, 1.0, 9.427), (1.0, -1.0, 9.427), (-0.6027, -0.6027, 7.427), (-0.6027, 0.6027, 7.427), (0.6027, 0.6027, 7.427), (0.6027, -0.6027, 7.427), (-0.6027, -0.6027, -0.01417), (-0.6027, 0.6027, -0.01417), (0.6027, 0.6027, -0.01417), (0.6027, -0.6027, -0.01417), (1.0, 0.5937, 7.833), (1.0, -0.5937, 7.833), (1.0, 0.5937, 9.02), (1.0, -0.5937, 9.02), (1.569, 0.0, 8.427)], [], [(4, 5, 1, 0), (5, 6, 2, 1), (6, 7, 19, 18), (7, 4, 0, 3), (3, 0, 8, 11), (7, 6, 5, 4), (10, 11, 15, 14), (2, 3, 11, 10), (0, 1, 9, 8), (1, 2, 10, 9), (12, 13, 14, 15), (11, 8, 12, 15), (8, 9, 13, 12), (9, 10, 14, 13), (7, 3, 17, 19), (2, 6, 18, 16), (3, 2, 16, 17), (18, 19, 20), (19, 17, 20), (17, 16, 20), (16, 18, 20)])
me_cube_3313.use_remesh_preserve_volume = False
me_cube_3313.use_remesh_preserve_attributes = False
me_cube_3313.use_mirror_vertex_groups = False
me_cube_3313.update()
me_cube_3312 = bpy.data.meshes.new('Cube.3312')
me_cube_3312.from_pydata([(-1.0, -1.0, 7.427), (-1.0, 1.0, 7.427), (1.0, 1.0, 7.427), (1.0, -1.0, 7.427), (-1.0, -1.0, 9.427), (-1.0, 1.0, 9.427), (1.0, 1.0, 9.427), (1.0, -1.0, 9.427), (-0.6027, -0.6027, 7.427), (-0.6027, 0.6027, 7.427), (0.6027, 0.6027, 7.427), (0.6027, -0.6027, 7.427), (-0.6027, -0.6027, -0.01417), (-0.6027, 0.6027, -0.01417), (0.6027, 0.6027, -0.01417), (0.6027, -0.6027, -0.01417), (1.0, 0.5937, 7.833), (1.0, -0.5937, 7.833), (1.0, 0.5937, 9.02), (1.0, -0.5937, 9.02), (1.569, 0.0, 8.427)], [], [(4, 5, 1, 0), (5, 6, 2, 1), (6, 7, 19, 18), (7, 4, 0, 3), (3, 0, 8, 11), (7, 6, 5, 4), (10, 11, 15, 14), (2, 3, 11, 10), (0, 1, 9, 8), (1, 2, 10, 9), (12, 13, 14, 15), (11, 8, 12, 15), (8, 9, 13, 12), (9, 10, 14, 13), (7, 3, 17, 19), (2, 6, 18, 16), (3, 2, 16, 17), (18, 19, 20), (19, 17, 20), (17, 16, 20), (16, 18, 20)])
me_cube_3312.use_remesh_preserve_volume = False
me_cube_3312.use_remesh_preserve_attributes = False
me_cube_3312.use_mirror_vertex_groups = False
me_cube_3312.update()
me_cube_3311 = bpy.data.meshes.new('Cube.3311')
me_cube_3311.from_pydata([(-1.0, -1.0, 7.427), (-1.0, 1.0, 7.427), (1.0, 1.0, 7.427), (1.0, -1.0, 7.427), (-1.0, -1.0, 9.427), (-1.0, 1.0, 9.427), (1.0, 1.0, 9.427), (1.0, -1.0, 9.427), (-0.6027, -0.6027, 7.427), (-0.6027, 0.6027, 7.427), (0.6027, 0.6027, 7.427), (0.6027, -0.6027, 7.427), (-0.6027, -0.6027, -0.01417), (-0.6027, 0.6027, -0.01417), (0.6027, 0.6027, -0.01417), (0.6027, -0.6027, -0.01417), (1.0, 0.5937, 7.833), (1.0, -0.5937, 7.833), (1.0, 0.5937, 9.02), (1.0, -0.5937, 9.02), (1.569, 0.0, 8.427)], [], [(4, 5, 1, 0), (5, 6, 2, 1), (6, 7, 19, 18), (7, 4, 0, 3), (3, 0, 8, 11), (7, 6, 5, 4), (10, 11, 15, 14), (2, 3, 11, 10), (0, 1, 9, 8), (1, 2, 10, 9), (12, 13, 14, 15), (11, 8, 12, 15), (8, 9, 13, 12), (9, 10, 14, 13), (7, 3, 17, 19), (2, 6, 18, 16), (3, 2, 16, 17), (18, 19, 20), (19, 17, 20), (17, 16, 20), (16, 18, 20)])
me_cube_3311.use_remesh_preserve_volume = False
me_cube_3311.use_remesh_preserve_attributes = False
me_cube_3311.use_mirror_vertex_groups = False
me_cube_3311.update()
me_cube_3310 = bpy.data.meshes.new('Cube.3310')
me_cube_3310.from_pydata([(-1.0, -1.0, 7.427), (-1.0, 1.0, 7.427), (1.0, 1.0, 7.427), (1.0, -1.0, 7.427), (-1.0, -1.0, 9.427), (-1.0, 1.0, 9.427), (1.0, 1.0, 9.427), (1.0, -1.0, 9.427), (-0.6027, -0.6027, 7.427), (-0.6027, 0.6027, 7.427), (0.6027, 0.6027, 7.427), (0.6027, -0.6027, 7.427), (-0.6027, -0.6027, -0.01417), (-0.6027, 0.6027, -0.01417), (0.6027, 0.6027, -0.01417), (0.6027, -0.6027, -0.01417), (1.0, 0.5937, 7.833), (1.0, -0.5937, 7.833), (1.0, 0.5937, 9.02), (1.0, -0.5937, 9.02), (1.569, 0.0, 8.427)], [], [(4, 5, 1, 0), (5, 6, 2, 1), (6, 7, 19, 18), (7, 4, 0, 3), (3, 0, 8, 11), (7, 6, 5, 4), (10, 11, 15, 14), (2, 3, 11, 10), (0, 1, 9, 8), (1, 2, 10, 9), (12, 13, 14, 15), (11, 8, 12, 15), (8, 9, 13, 12), (9, 10, 14, 13), (7, 3, 17, 19), (2, 6, 18, 16), (3, 2, 16, 17), (18, 19, 20), (19, 17, 20), (17, 16, 20), (16, 18, 20)])
me_cube_3310.use_remesh_preserve_volume = False
me_cube_3310.use_remesh_preserve_attributes = False
me_cube_3310.use_mirror_vertex_groups = False
me_cube_3310.update()
me_cube_3309 = bpy.data.meshes.new('Cube.3309')
me_cube_3309.from_pydata([(-1.0, -1.0, 7.427), (-1.0, 1.0, 7.427), (1.0, 1.0, 7.427), (1.0, -1.0, 7.427), (-1.0, -1.0, 9.427), (-1.0, 1.0, 9.427), (1.0, 1.0, 9.427), (1.0, -1.0, 9.427), (-0.6027, -0.6027, 7.427), (-0.6027, 0.6027, 7.427), (0.6027, 0.6027, 7.427), (0.6027, -0.6027, 7.427), (-0.6027, -0.6027, -0.01417), (-0.6027, 0.6027, -0.01417), (0.6027, 0.6027, -0.01417), (0.6027, -0.6027, -0.01417), (1.0, 0.5937, 7.833), (1.0, -0.5937, 7.833), (1.0, 0.5937, 9.02), (1.0, -0.5937, 9.02), (1.569, 0.0, 8.427)], [], [(4, 5, 1, 0), (5, 6, 2, 1), (6, 7, 19, 18), (7, 4, 0, 3), (3, 0, 8, 11), (7, 6, 5, 4), (10, 11, 15, 14), (2, 3, 11, 10), (0, 1, 9, 8), (1, 2, 10, 9), (12, 13, 14, 15), (11, 8, 12, 15), (8, 9, 13, 12), (9, 10, 14, 13), (7, 3, 17, 19), (2, 6, 18, 16), (3, 2, 16, 17), (18, 19, 20), (19, 17, 20), (17, 16, 20), (16, 18, 20)])
me_cube_3309.use_remesh_preserve_volume = False
me_cube_3309.use_remesh_preserve_attributes = False
me_cube_3309.use_mirror_vertex_groups = False
me_cube_3309.update()
me_tourmesh_316 = bpy.data.meshes.new('TourMesh.316')
me_tourmesh_316.from_pydata([(18.0, 0.0, 0.0), (16.63, 6.888, 0.0), (12.73, 12.73, 0.0), (6.888, 16.63, 0.0), (1.102e-15, 18.0, 0.0), (-6.888, 16.63, 0.0), (-12.73, 12.73, 0.0), (-16.63, 6.888, 0.0), (-18.0, 2.204e-15, 0.0), (-16.63, -6.888, 0.0), (-12.73, -12.73, 0.0), (-6.888, -16.63, 0.0), (-3.307e-15, -18.0, 0.0), (6.888, -16.63, 0.0), (12.73, -12.73, 0.0), (16.63, -6.888, 0.0), (16.2, 0.0, 1.0), (14.97, 6.199, 1.0), (11.46, 11.46, 1.0), (6.199, 14.97, 1.0), (9.92e-16, 16.2, 1.0), (-6.199, 14.97, 1.0), (-11.46, 11.46, 1.0), (-14.97, 6.199, 1.0), (-16.2, 1.984e-15, 1.0), (-14.97, -6.199, 1.0), (-11.46, -11.46, 1.0), (-6.199, -14.97, 1.0), (-2.976e-15, -16.2, 1.0), (6.199, -14.97, 1.0), (11.46, -11.46, 1.0), (14.97, -6.199, 1.0), (14.58, 0.0, 4.0), (13.47, 5.58, 4.0), (10.31, 10.31, 4.0), (5.58, 13.47, 4.0), (8.928e-16, 14.58, 4.0), (-5.58, 13.47, 4.0), (-10.31, 10.31, 4.0), (-13.47, 5.58, 4.0), (-14.58, 1.786e-15, 4.0), (-13.47, -5.58, 4.0), (-10.31, -10.31, 4.0), (-5.58, -13.47, 4.0), (-2.678e-15, -14.58, 4.0), (5.58, -13.47, 4.0), (10.31, -10.31, 4.0), (13.47, -5.58, 4.0), (14.58, 0.0, 20.67), (13.47, 5.58, 20.67), (10.31, 10.31, 20.67), (5.58, 13.47, 20.67), (8.928e-16, 14.58, 20.67), (-5.58, 13.47, 20.67), (-10.31, 10.31, 20.67), (-13.47, 5.58, 20.67), (-14.58, 1.786e-15, 20.67), (-13.47, -5.58, 20.67), (-10.31, -10.31, 20.67), (-5.58, -13.47, 20.67), (-2.678e-15, -14.58, 20.67), (5.58, -13.47, 20.67), (10.31, -10.31, 20.67), (13.47, -5.58, 20.67), (14.58, 0.0, 37.33), (13.47, 5.58, 37.33), (10.31, 10.31, 37.33), (5.58, 13.47, 37.33), (8.928e-16, 14.58, 37.33), (-5.58, 13.47, 37.33), (-10.31, 10.31, 37.33), (-13.47, 5.58, 37.33), (-14.58, 1.786e-15, 37.33), (-13.47, -5.58, 37.33), (-10.31, -10.31, 37.33), (-5.58, -13.47, 37.33), (-2.678e-15, -14.58, 37.33), (5.58, -13.47, 37.33), (10.31, -10.31, 37.33), (13.47, -5.58, 37.33), (14.58, 0.0, 54.0), (13.47, 5.58, 54.0), (10.31, 10.31, 54.0), (5.58, 13.47, 54.0), (8.928e-16, 14.58, 54.0), (-5.58, 13.47, 54.0), (-10.31, 10.31, 54.0), (-13.47, 5.58, 54.0), (-14.58, 1.786e-15, 54.0), (-13.47, -5.58, 54.0), (-10.31, -10.31, 54.0), (-5.58, -13.47, 54.0), (-2.678e-15, -14.58, 54.0), (5.58, -13.47, 54.0), (10.31, -10.31, 54.0), (13.47, -5.58, 54.0), (14.58, 0.0, 70.67), (13.47, 5.58, 70.67), (10.31, 10.31, 70.67), (5.58, 13.47, 70.67), (8.928e-16, 14.58, 70.67), (-5.58, 13.47, 70.67), (-10.31, 10.31, 70.67), (-13.47, 5.58, 70.67), (-14.58, 1.786e-15, 70.67), (-13.47, -5.58, 70.67), (-10.31, -10.31, 70.67), (-5.58, -13.47, 70.67), (-2.678e-15, -14.58, 70.67), (5.58, -13.47, 70.67), (10.31, -10.31, 70.67), (13.47, -5.58, 70.67), (14.58, 0.0, 87.33), (13.47, 5.58, 87.33), (10.31, 10.31, 87.33), (5.58, 13.47, 87.33), (8.928e-16, 14.58, 87.33), (-5.58, 13.47, 87.33), (-10.31, 10.31, 87.33), (-13.47, 5.58, 87.33), (-14.58, 1.786e-15, 87.33), (-13.47, -5.58, 87.33), (-10.31, -10.31, 87.33), (-5.58, -13.47, 87.33), (-2.678e-15, -14.58, 87.33), (5.58, -13.47, 87.33), (10.31, -10.31, 87.33), (13.47, -5.58, 87.33), (7.654, 0.0, 130.0), (7.072, 2.929, 130.0), (5.413, 5.413, 130.0), (2.929, 7.072, 130.0), (4.687e-16, 7.654, 130.0), (-2.929, 7.072, 130.0), (-5.413, 5.413, 130.0), (-7.072, 2.929, 130.0), (-7.654, 9.374e-16, 130.0), (-7.072, -2.929, 130.0), (-5.413, -5.413, 130.0), (-2.929, -7.072, 130.0), (-1.406e-15, -7.654, 130.0), (2.929, -7.072, 130.0), (5.413, -5.413, 130.0), (7.072, -2.929, 130.0), (7.654, 0.0, 136.0), (7.072, 2.929, 136.0), (5.413, 5.413, 136.0), (2.929, 7.072, 136.0), (4.687e-16, 7.654, 136.0), (-2.929, 7.072, 136.0), (-5.413, 5.413, 136.0), (-7.072, 2.929, 136.0), (-7.654, 9.374e-16, 136.0), (-7.072, -2.929, 136.0), (-5.413, -5.413, 136.0), (-2.929, -7.072, 136.0), (-1.406e-15, -7.654, 136.0), (2.929, -7.072, 136.0), (5.413, -5.413, 136.0), (7.072, -2.929, 136.0), (9.185, 0.0, 136.0), (8.486, 3.515, 136.0), (6.495, 6.495, 136.0), (3.515, 8.486, 136.0), (5.624e-16, 9.185, 136.0), (-3.515, 8.486, 136.0), (-6.495, 6.495, 136.0), (-8.486, 3.515, 136.0), (-9.185, 1.125e-15, 136.0), (-8.486, -3.515, 136.0), (-6.495, -6.495, 136.0), (-3.515, -8.486, 136.0), (-1.687e-15, -9.185, 136.0), (3.515, -8.486, 136.0), (6.495, -6.495, 136.0), (8.486, -3.515, 136.0), (9.185, 0.0, 137.0), (8.486, 3.515, 137.0), (6.495, 6.495, 137.0), (3.515, 8.486, 137.0), (5.624e-16, 9.185, 137.0), (-3.515, 8.486, 137.0), (-6.495, 6.495, 137.0), (-8.486, 3.515, 137.0), (-9.185, 1.125e-15, 137.0), (-8.486, -3.515, 137.0), (-6.495, -6.495, 137.0), (-3.515, -8.486, 137.0), (-1.687e-15, -9.185, 137.0), (3.515, -8.486, 137.0), (6.495, -6.495, 137.0), (8.486, -3.515, 137.0), (5.96e-08, 1.043e-07, 142.0), (10.93, 0.0, 129.0), (9.915, 1.49e-08, 130.0), (9.161, 3.794, 130.0), (10.1, 4.185, 129.0), (7.732, 7.732, 129.0), (7.011, 7.011, 130.0), (4.185, 10.1, 129.0), (3.794, 9.161, 130.0), (-1.49e-08, 9.915, 130.0), (6.696e-16, 10.93, 129.0), (-3.794, 9.161, 130.0), (-4.185, 10.1, 129.0), (-7.732, 7.732, 129.0), (-7.011, 7.011, 130.0), (-9.161, 3.794, 130.0), (-10.1, 4.185, 129.0), (-9.915, -1.49e-08, 130.0), (-10.93, 1.339e-15, 129.0), (-10.1, -4.185, 129.0), (-9.161, -3.794, 130.0), (-7.011, -7.011, 130.0), (-7.732, -7.732, 129.0), (-4.185, -10.1, 129.0), (-3.794, -9.161, 130.0), (1.49e-08, -9.915, 130.0), (-2.009e-15, -10.93, 129.0), (4.185, -10.1, 129.0), (3.794, -9.161, 130.0), (7.732, -7.732, 129.0), (7.011, -7.011, 130.0), (9.161, -3.794, 130.0), (10.1, -4.185, 129.0), (11.95, 1.49e-08, 110.0), (10.93, 0.0, 111.0), (10.1, 4.185, 111.0), (11.04, 4.575, 110.0), (8.453, 8.453, 110.0), (7.732, 7.732, 111.0), (4.575, 11.04, 110.0), (4.185, 10.1, 111.0), (6.696e-16, 10.93, 111.0), (-1.49e-08, 11.95, 110.0), (-4.185, 10.1, 111.0), (-4.575, 11.04, 110.0), (-8.453, 8.453, 110.0), (-7.732, 7.732, 111.0), (-10.1, 4.185, 111.0), (-11.04, 4.575, 110.0), (-10.93, 1.339e-15, 111.0), (-11.95, -1.49e-08, 110.0), (-11.04, -4.575, 110.0), (-10.1, -4.185, 111.0), (-7.732, -7.732, 111.0), (-8.453, -8.453, 110.0), (-4.575, -11.04, 110.0), (-4.185, -10.1, 111.0), (-2.009e-15, -10.93, 111.0), (1.49e-08, -11.95, 110.0), (4.575, -11.04, 110.0), (4.185, -10.1, 111.0), (8.453, -8.453, 110.0), (7.732, -7.732, 111.0), (10.1, -4.185, 111.0), (11.04, -4.575, 110.0), (21.87, 0.0, 109.0), (20.85, 1.49e-08, 110.0), (19.26, 7.979, 110.0), (20.21, 8.369, 109.0), (15.46, 15.46, 109.0), (14.74, 14.74, 110.0), (8.369, 20.21, 109.0), (7.979, 19.26, 110.0), (-1.49e-08, 20.85, 110.0), (1.339e-15, 21.87, 109.0), (-7.979, 19.26, 110.0), (-8.369, 20.21, 109.0), (-15.46, 15.46, 109.0), (-14.74, 14.74, 110.0), (-19.26, 7.979, 110.0), (-20.21, 8.369, 109.0), (-20.85, -1.49e-08, 110.0), (-21.87, 2.678e-15, 109.0), (-20.21, -8.369, 109.0), (-19.26, -7.979, 110.0), (-14.74, -14.74, 110.0), (-15.46, -15.46, 109.0), (-8.369, -20.21, 109.0), (-7.979, -19.26, 110.0), (1.49e-08, -20.85, 110.0), (-4.017e-15, -21.87, 109.0), (8.369, -20.21, 109.0), (7.979, -19.26, 110.0), (15.46, -15.46, 109.0), (14.74, -14.74, 110.0), (19.26, -7.979, 110.0), (20.21, -8.369, 109.0), (20.87, -1.49e-08, 105.3), (21.87, 0.0, 106.5), (20.21, 8.369, 106.5), (19.28, 7.987, 105.3), (14.76, 14.76, 105.3), (15.46, 15.46, 106.5), (7.987, 19.28, 105.3), (8.369, 20.21, 106.5), (1.339e-15, 21.87, 106.5), (1.49e-08, 20.87, 105.3), (-8.369, 20.21, 106.5), (-7.987, 19.28, 105.3), (-14.76, 14.76, 105.3), (-15.46, 15.46, 106.5), (-20.21, 8.369, 106.5), (-19.28, 7.987, 105.3), (-21.87, 2.678e-15, 106.5), (-20.87, 1.49e-08, 105.3), (-19.28, -7.987, 105.3), (-20.21, -8.369, 106.5), (-15.46, -15.46, 106.5), (-14.76, -14.76, 105.3), (-7.987, -19.28, 105.3), (-8.369, -20.21, 106.5), (-4.017e-15, -21.87, 106.5), (-1.49e-08, -20.87, 105.3), (7.987, -19.28, 105.3), (8.369, -20.21, 106.5), (14.76, -14.76, 105.3), (15.46, -15.46, 106.5), (20.21, -8.369, 106.5), (19.28, -7.987, 105.3), (14.58, 0.0, 103.0), (15.58, 0.0, 104.2), (14.39, 5.961, 104.2), (13.47, 5.58, 103.0), (10.31, 10.31, 103.0), (11.02, 11.02, 104.2), (5.58, 13.47, 103.0), (5.961, 14.39, 104.2), (0.0, 15.58, 104.2), (8.928e-16, 14.58, 103.0), (-5.961, 14.39, 104.2), (-5.58, 13.47, 103.0), (-10.31, 10.31, 103.0), (-11.02, 11.02, 104.2), (-14.39, 5.961, 104.2), (-13.47, 5.58, 103.0), (-15.58, 0.0, 104.2), (-14.58, 1.786e-15, 103.0), (-13.47, -5.58, 103.0), (-14.39, -5.961, 104.2), (-11.02, -11.02, 104.2), (-10.31, -10.31, 103.0), (-5.58, -13.47, 103.0), (-5.961, -14.39, 104.2), (0.0, -15.58, 104.2), (-2.678e-15, -14.58, 103.0), (5.58, -13.47, 103.0), (5.961, -14.39, 104.2), (10.31, -10.31, 103.0), (11.02, -11.02, 104.2), (14.39, -5.961, 104.2), (13.47, -5.58, 103.0)], [], [(3, 2, 18, 19), (8, 7, 23, 24), (12, 11, 27, 28), (13, 12, 28, 29), (6, 5, 21, 22), (4, 3, 19, 20), (10, 9, 25, 26), (11, 10, 26, 27), (1, 0, 16, 17), (14, 13, 29, 30), (9, 8, 24, 25), (15, 14, 30, 31), (5, 4, 20, 21), (2, 1, 17, 18), (7, 6, 22, 23), (0, 15, 31, 16), (26, 25, 41, 42), (27, 26, 42, 43), (17, 16, 32, 33), (30, 29, 45, 46), (25, 24, 40, 41), (31, 30, 46, 47), (21, 20, 36, 37), (18, 17, 33, 34), (23, 22, 38, 39), (16, 31, 47, 32), (19, 18, 34, 35), (24, 23, 39, 40), (28, 27, 43, 44), (29, 28, 44, 45), (22, 21, 37, 38), (20, 19, 35, 36), (44, 43, 59, 60), (45, 44, 60, 61), (38, 37, 53, 54), (36, 35, 51, 52), (42, 41, 57, 58), (43, 42, 58, 59), (33, 32, 48, 49), (46, 45, 61, 62), (41, 40, 56, 57), (47, 46, 62, 63), (37, 36, 52, 53), (34, 33, 49, 50), (39, 38, 54, 55), (32, 47, 63, 48), (35, 34, 50, 51), (40, 39, 55, 56), (51, 50, 66, 67), (56, 55, 71, 72), (60, 59, 75, 76), (61, 60, 76, 77), (54, 53, 69, 70), (52, 51, 67, 68), (58, 57, 73, 74), (59, 58, 74, 75), (49, 48, 64, 65), (62, 61, 77, 78), (57, 56, 72, 73), (63, 62, 78, 79), (53, 52, 68, 69), (50, 49, 65, 66), (55, 54, 70, 71), (48, 63, 79, 64), (71, 70, 86, 87), (64, 79, 95, 80), (67, 66, 82, 83), (72, 71, 87, 88), (76, 75, 91, 92), (77, 76, 92, 93), (70, 69, 85, 86), (68, 67, 83, 84), (74, 73, 89, 90), (75, 74, 90, 91), (65, 64, 80, 81), (78, 77, 93, 94), (73, 72, 88, 89), (79, 78, 94, 95), (69, 68, 84, 85), (66, 65, 81, 82), (95, 94, 110, 111), (85, 84, 100, 101), (82, 81, 97, 98), (87, 86, 102, 103), (80, 95, 111, 96), (83, 82, 98, 99), (88, 87, 103, 104), (92, 91, 107, 108), (93, 92, 108, 109), (86, 85, 101, 102), (84, 83, 99, 100), (90, 89, 105, 106), (91, 90, 106, 107), (81, 80, 96, 97), (94, 93, 109, 110), (89, 88, 104, 105), (97, 96, 112, 113), (110, 109, 125, 126), (105, 104, 120, 121), (111, 110, 126, 127), (101, 100, 116, 117), (98, 97, 113, 114), (103, 102, 118, 119), (96, 111, 127, 112), (99, 98, 114, 115), (104, 103, 119, 120), (108, 107, 123, 124), (109, 108, 124, 125), (102, 101, 117, 118), (100, 99, 115, 116), (106, 105, 121, 122), (107, 106, 122, 123), (334, 331, 300, 301), (329, 328, 295, 298), (341, 340, 307, 310), (344, 341, 310, 311), (112, 127, 352, 321), (350, 348, 315, 317), (340, 337, 306, 307), (351, 350, 317, 320), (331, 329, 298, 300), (326, 323, 292, 293), (335, 334, 301, 304), (323, 322, 289, 292), (328, 326, 293, 295), (337, 335, 304, 306), (345, 344, 311, 314), (348, 345, 314, 315), (305, 303, 272, 274), (313, 312, 279, 282), (316, 313, 282, 283), (302, 299, 268, 269), (297, 296, 263, 266), (309, 308, 275, 278), (312, 309, 278, 279), (113, 112, 321, 324), (318, 316, 283, 285), (308, 305, 274, 275), (319, 318, 285, 288), (299, 297, 266, 268), (294, 291, 260, 261), (303, 302, 269, 272), (291, 290, 257, 260), (296, 294, 261, 263), (271, 270, 237, 240), (259, 258, 225, 228), (264, 262, 229, 231), (273, 271, 240, 242), (281, 280, 247, 250), (284, 281, 250, 251), (270, 267, 236, 237), (265, 264, 231, 234), (277, 276, 243, 246), (280, 277, 246, 247), (114, 113, 324, 325), (286, 284, 251, 253), (276, 273, 242, 243), (287, 286, 253, 256), (267, 265, 234, 236), (262, 259, 228, 229), (255, 254, 221, 224), (235, 233, 202, 204), (230, 227, 196, 197), (239, 238, 205, 208), (227, 226, 193, 196), (232, 230, 197, 199), (241, 239, 208, 210), (249, 248, 215, 218), (252, 249, 218, 219), (238, 235, 204, 205), (233, 232, 199, 202), (245, 244, 211, 214), (248, 245, 214, 215), (115, 114, 325, 327), (254, 252, 219, 221), (244, 241, 210, 211), (201, 200, 131, 132), (213, 212, 137, 138), (216, 213, 138, 139), (116, 115, 327, 330), (222, 220, 141, 142), (212, 209, 136, 137), (223, 222, 142, 143), (203, 201, 132, 133), (198, 195, 129, 130), (207, 206, 134, 135), (195, 194, 128, 129), (200, 198, 130, 131), (209, 207, 135, 136), (217, 216, 139, 140), (220, 217, 140, 141), (206, 203, 133, 134), (123, 122, 342, 343), (121, 120, 338, 339), (127, 126, 349, 352), (118, 117, 332, 333), (126, 125, 347, 349), (122, 121, 339, 342), (119, 118, 333, 336), (124, 123, 343, 346), (117, 116, 330, 332), (120, 119, 336, 338), (125, 124, 346, 347), (131, 130, 146, 147), (136, 135, 151, 152), (140, 139, 155, 156), (141, 140, 156, 157), (134, 133, 149, 150), (132, 131, 147, 148), (138, 137, 153, 154), (139, 138, 154, 155), (129, 128, 144, 145), (142, 141, 157, 158), (137, 136, 152, 153), (143, 142, 158, 159), (133, 132, 148, 149), (130, 129, 145, 146), (135, 134, 150, 151), (128, 143, 159, 144), (146, 145, 161, 162), (151, 150, 166, 167), (144, 159, 175, 160), (147, 146, 162, 163), (152, 151, 167, 168), (156, 155, 171, 172), (157, 156, 172, 173), (150, 149, 165, 166), (148, 147, 163, 164), (154, 153, 169, 170), (155, 154, 170, 171), (145, 144, 160, 161), (158, 157, 173, 174), (153, 152, 168, 169), (159, 158, 174, 175), (149, 148, 164, 165), (174, 173, 189, 190), (169, 168, 184, 185), (175, 174, 190, 191), (165, 164, 180, 181), (162, 161, 177, 178), (167, 166, 182, 183), (160, 175, 191, 176), (163, 162, 178, 179), (168, 167, 183, 184), (172, 171, 187, 188), (173, 172, 188, 189), (166, 165, 181, 182), (164, 163, 179, 180), (170, 169, 185, 186), (171, 170, 186, 187), (161, 160, 176, 177), (180, 179, 192), (186, 185, 192), (187, 186, 192), (177, 176, 192), (190, 189, 192), (185, 184, 192), (191, 190, 192), (181, 180, 192), (178, 177, 192), (183, 182, 192), (176, 191, 192), (179, 178, 192), (184, 183, 192), (188, 187, 192), (189, 188, 192), (182, 181, 192), (203, 206, 205, 204), (213, 216, 215, 214), (209, 212, 211, 210), (195, 198, 197, 196), (223, 194, 193, 224), (207, 209, 210, 208), (217, 220, 219, 218), (212, 213, 214, 211), (220, 222, 221, 219), (201, 203, 204, 202), (206, 207, 208, 205), (198, 200, 199, 197), (216, 217, 218, 215), (200, 201, 202, 199), (194, 195, 196, 193), (222, 223, 224, 221), (194, 223, 143, 128), (235, 238, 237, 236), (245, 248, 247, 246), (241, 244, 243, 242), (227, 230, 229, 228), (255, 226, 225, 256), (239, 241, 242, 240), (249, 252, 251, 250), (244, 245, 246, 243), (252, 254, 253, 251), (233, 235, 236, 234), (238, 239, 240, 237), (230, 232, 231, 229), (248, 249, 250, 247), (232, 233, 234, 231), (226, 227, 228, 225), (254, 255, 256, 253), (226, 255, 224, 193), (267, 270, 269, 268), (277, 280, 279, 278), (273, 276, 275, 274), (259, 262, 261, 260), (287, 258, 257, 288), (271, 273, 274, 272), (281, 284, 283, 282), (276, 277, 278, 275), (284, 286, 285, 283), (265, 267, 268, 266), (270, 271, 272, 269), (262, 264, 263, 261), (280, 281, 282, 279), (264, 265, 266, 263), (258, 259, 260, 257), (286, 287, 288, 285), (258, 287, 256, 225), (299, 302, 301, 300), (309, 312, 311, 310), (305, 308, 307, 306), (291, 294, 293, 292), (319, 290, 289, 320), (303, 305, 306, 304), (313, 316, 315, 314), (308, 309, 310, 307), (316, 318, 317, 315), (297, 299, 300, 298), (302, 303, 304, 301), (294, 296, 295, 293), (312, 313, 314, 311), (296, 297, 298, 295), (290, 291, 292, 289), (318, 319, 320, 317), (290, 319, 288, 257), (331, 334, 333, 332), (341, 344, 343, 342), (337, 340, 339, 338), (323, 326, 325, 324), (351, 322, 321, 352), (335, 337, 338, 336), (345, 348, 347, 346), (340, 341, 342, 339), (348, 350, 349, 347), (329, 331, 332, 330), (334, 335, 336, 333), (326, 328, 327, 325), (344, 345, 346, 343), (328, 329, 330, 327), (322, 323, 324, 321), (350, 351, 352, 349), (322, 351, 320, 289)])
me_tourmesh_316.use_remesh_preserve_volume = False
me_tourmesh_316.use_remesh_preserve_attributes = False
me_tourmesh_316.use_mirror_vertex_groups = False
me_tourmesh_316.update()
me_cube_3130 = bpy.data.meshes.new('Cube.3130')
me_cube_3130.from_pydata([(-0.7201, -3.564, -0.1291), (-0.7201, 3.564, -0.1291), (0.7201, 3.564, -0.1291), (0.7201, -3.564, -0.1291), (-0.7201, -3.564, 12.93), (-0.7201, 3.564, 12.93), (0.7201, 3.564, 12.93), (0.7201, -3.564, 12.93), (0.7201, 2.536, 0.8977), (0.7201, -2.536, 0.8977), (0.7201, 2.536, 11.9), (0.7201, -2.536, 11.9), (0.04307, 2.536, 0.8977), (0.04307, -2.536, 0.8977), (0.04307, 2.536, 11.9), (0.04307, -2.536, 11.9)], [], [(4, 5, 1, 0), (5, 6, 2, 1), (2, 6, 10, 8), (7, 4, 0, 3), (0, 1, 2, 3), (7, 6, 5, 4), (10, 11, 15, 14), (3, 2, 8, 9), (6, 7, 11, 10), (7, 3, 9, 11), (14, 15, 13, 12), (11, 9, 13, 15), (9, 8, 12, 13), (8, 10, 14, 12)])
me_cube_3130.use_remesh_preserve_volume = False
me_cube_3130.use_remesh_preserve_attributes = False
me_cube_3130.use_mirror_vertex_groups = False
me_cube_3130.update()
me_cube_848 = bpy.data.meshes.new('Cube.848')
me_cube_848.from_pydata([(-0.3828, -4.118, 3.804), (-0.3828, 4.118, 3.804), (0.3828, 4.118, 3.804), (0.3828, -4.118, 3.804), (-0.3828, -4.118, 5.804), (-0.3828, 4.118, 5.804), (0.3828, 4.118, 5.804), (0.3828, -4.118, 5.804), (-0.3828, -4.118, 1.331), (-0.3828, 4.118, 1.331), (0.3828, 4.118, 1.331), (0.3828, -4.118, 1.331), (-0.3828, -4.118, 3.331), (-0.3828, 4.118, 3.331), (0.3828, 4.118, 3.331), (0.3828, -4.118, 3.331)], [], [(4, 5, 1, 0), (5, 6, 2, 1), (6, 7, 3, 2), (7, 4, 0, 3), (0, 1, 2, 3), (7, 6, 5, 4), (12, 13, 9, 8), (13, 14, 10, 9), (14, 15, 11, 10), (15, 12, 8, 11), (8, 9, 10, 11), (15, 14, 13, 12)])
me_cube_848.use_remesh_preserve_volume = False
me_cube_848.use_remesh_preserve_attributes = False
me_cube_848.use_mirror_vertex_groups = False
me_cube_848.update()
me_cube_009 = bpy.data.meshes.new('Cube.009')
me_cube_009.from_pydata([(-1.0, -1.0, 7.427), (-1.0, 1.0, 7.427), (1.0, 1.0, 7.427), (1.0, -1.0, 7.427), (-1.0, -1.0, 9.427), (-1.0, 1.0, 9.427), (1.0, 1.0, 9.427), (1.0, -1.0, 9.427), (-0.6027, -0.6027, 7.427), (-0.6027, 0.6027, 7.427), (0.6027, 0.6027, 7.427), (0.6027, -0.6027, 7.427), (-0.6027, -0.6027, -0.01417), (-0.6027, 0.6027, -0.01417), (0.6027, 0.6027, -0.01417), (0.6027, -0.6027, -0.01417), (1.0, 0.5937, 7.833), (1.0, -0.5937, 7.833), (1.0, 0.5937, 9.02), (1.0, -0.5937, 9.02), (1.569, 0.0, 8.427)], [], [(4, 5, 1, 0), (5, 6, 2, 1), (6, 7, 19, 18), (7, 4, 0, 3), (3, 0, 8, 11), (7, 6, 5, 4), (10, 11, 15, 14), (2, 3, 11, 10), (0, 1, 9, 8), (1, 2, 10, 9), (12, 13, 14, 15), (11, 8, 12, 15), (8, 9, 13, 12), (9, 10, 14, 13), (7, 3, 17, 19), (2, 6, 18, 16), (3, 2, 16, 17), (18, 19, 20), (19, 17, 20), (17, 16, 20), (16, 18, 20)])
me_cube_009.use_remesh_preserve_volume = False
me_cube_009.use_remesh_preserve_attributes = False
me_cube_009.use_mirror_vertex_groups = False
me_cube_009.update()

# ---- objects
ob_door_001 = bpy.data.objects.new('Door.001', me_cube_3344)
ob_planches_018 = bpy.data.objects.new('Planches.018', me_cube_3343)
ob_planches_017 = bpy.data.objects.new('Planches.017', me_cube_3342)
ob_planches_016 = bpy.data.objects.new('Planches.016', me_cube_3341)
ob_planches_015 = bpy.data.objects.new('Planches.015', me_cube_3340)
ob_planches_014 = bpy.data.objects.new('Planches.014', me_cube_3339)
ob_planches_013 = bpy.data.objects.new('Planches.013', me_cube_3338)
ob_planches_012 = bpy.data.objects.new('Planches.012', me_cube_3337)
ob_planches_011 = bpy.data.objects.new('Planches.011', me_cube_3336)
ob_planches_010 = bpy.data.objects.new('Planches.010', me_cube_3335)
ob_planches_009 = bpy.data.objects.new('Planches.009', me_cube_3334)
ob_planches_008 = bpy.data.objects.new('Planches.008', me_cube_3333)
ob_planches_007 = bpy.data.objects.new('Planches.007', me_cube_3332)
ob_planches_006 = bpy.data.objects.new('Planches.006', me_cube_3331)
ob_planches_005 = bpy.data.objects.new('Planches.005', me_cube_3330)
ob_planches_004 = bpy.data.objects.new('Planches.004', me_cube_3329)
ob_planches_003 = bpy.data.objects.new('Planches.003', me_cube_3328)
ob_planches_002 = bpy.data.objects.new('Planches.002', me_cube_3327)
ob_planches_001 = bpy.data.objects.new('Planches.001', me_cube_3326)
ob_rempart_017 = bpy.data.objects.new('Rempart.017', me_cube_3325)
ob_rempart_016 = bpy.data.objects.new('Rempart.016', me_cube_3324)
ob_rempart_015 = bpy.data.objects.new('Rempart.015', me_cube_3323)
ob_rempart_014 = bpy.data.objects.new('Rempart.014', me_cube_3322)
ob_rempart_013 = bpy.data.objects.new('Rempart.013', me_cube_3321)
ob_rempart_012 = bpy.data.objects.new('Rempart.012', me_cube_3320)
ob_rempart_011 = bpy.data.objects.new('Rempart.011', me_cube_3319)
ob_rempart_010 = bpy.data.objects.new('Rempart.010', me_cube_3318)
ob_rempart_009 = bpy.data.objects.new('Rempart.009', me_cube_3317)
ob_rempart_008 = bpy.data.objects.new('Rempart.008', me_cube_3316)
ob_rempart_007 = bpy.data.objects.new('Rempart.007', me_cube_3315)
ob_rempart_006 = bpy.data.objects.new('Rempart.006', me_cube_3314)
ob_rempart_005 = bpy.data.objects.new('Rempart.005', me_cube_3313)
ob_rempart_004 = bpy.data.objects.new('Rempart.004', me_cube_3312)
ob_rempart_003 = bpy.data.objects.new('Rempart.003', me_cube_3311)
ob_rempart_002 = bpy.data.objects.new('Rempart.002', me_cube_3310)
ob_rempart_001 = bpy.data.objects.new('Rempart.001', me_cube_3309)
ob_tour = bpy.data.objects.new('Tour', me_tourmesh_316)
ob_door = bpy.data.objects.new('Door', me_cube_3130)
ob_planches = bpy.data.objects.new('Planches', me_cube_848)
ob_rempart = bpy.data.objects.new('Rempart', me_cube_009)

# ---- transforms, parenting, visibility, modifiers, constraints
ob_door_001.location = (9.21, 15.16, 110.0)
ob_door_001.rotation_euler = (0.0, 0.0, 1.178)
ob_door_001.lineart.crease_threshold = 0.0
ob_planches_018.location = (23.63, 1.293, 110.0)
ob_planches_018.rotation_euler = (0.0, 0.0, 6.087)
ob_planches_018.lineart.crease_threshold = 0.0
ob_planches_017.location = (23.63, 1.293, 110.0)
ob_planches_017.rotation_euler = (0.0, 0.0, 6.087)
ob_planches_017.lineart.crease_threshold = 0.0
ob_planches_016.location = (23.63, 1.293, 110.0)
ob_planches_016.rotation_euler = (0.0, 0.0, 6.087)
ob_planches_016.lineart.crease_threshold = 0.0
ob_planches_015.location = (20.8, -5.556, 110.0)
ob_planches_015.rotation_euler = (0.0, 0.0, 5.694)
ob_planches_015.lineart.crease_threshold = 0.0
ob_planches_014.location = (15.56, -10.8, 110.0)
ob_planches_014.rotation_euler = (0.0, 0.0, 5.301)
ob_planches_014.lineart.crease_threshold = 0.0
ob_planches_013.location = (8.707, -13.63, 110.0)
ob_planches_013.rotation_euler = (0.0, 0.0, 4.909)
ob_planches_013.lineart.crease_threshold = 0.0
ob_planches_012.location = (1.293, -13.63, 110.0)
ob_planches_012.rotation_euler = (0.0, 0.0, 4.516)
ob_planches_012.lineart.crease_threshold = 0.0
ob_planches_011.location = (-5.556, -10.8, 110.0)
ob_planches_011.rotation_euler = (0.0, 0.0, 4.123)
ob_planches_011.lineart.crease_threshold = 0.0
ob_planches_010.location = (-10.8, -5.556, 110.0)
ob_planches_010.rotation_euler = (0.0, 0.0, 3.731)
ob_planches_010.lineart.crease_threshold = 0.0
ob_planches_009.location = (-13.63, 1.293, 110.0)
ob_planches_009.rotation_euler = (0.0, 0.0, 3.338)
ob_planches_009.lineart.crease_threshold = 0.0
ob_planches_008.location = (-13.63, 8.707, 110.0)
ob_planches_008.rotation_euler = (0.0, 0.0, 2.945)
ob_planches_008.lineart.crease_threshold = 0.0
ob_planches_007.location = (-10.8, 15.56, 110.0)
ob_planches_007.rotation_euler = (0.0, 0.0, 2.553)
ob_planches_007.lineart.crease_threshold = 0.0
ob_planches_006.location = (-5.556, 20.8, 110.0)
ob_planches_006.rotation_euler = (0.0, 0.0, 2.16)
ob_planches_006.lineart.crease_threshold = 0.0
ob_planches_005.location = (1.293, 23.63, 110.0)
ob_planches_005.rotation_euler = (0.0, 0.0, 1.767)
ob_planches_005.lineart.crease_threshold = 0.0
ob_planches_004.location = (8.707, 23.63, 110.0)
ob_planches_004.rotation_euler = (0.0, 0.0, 1.374)
ob_planches_004.lineart.crease_threshold = 0.0
ob_planches_003.location = (15.56, 20.8, 110.0)
ob_planches_003.rotation_euler = (0.0, 0.0, 0.9817)
ob_planches_003.lineart.crease_threshold = 0.0
ob_planches_002.location = (20.8, 15.56, 110.0)
ob_planches_002.rotation_euler = (0.0, 0.0, 0.589)
ob_planches_002.lineart.crease_threshold = 0.0
ob_planches_001.location = (23.63, 8.707, 110.0)
ob_planches_001.rotation_euler = (0.0, 0.0, 0.1963)
ob_planches_001.lineart.crease_threshold = 0.0
ob_rempart_017.location = (23.48, -2.654, 110.0)
ob_rempart_017.rotation_euler = (0.0, 0.0, 5.89)
ob_rempart_017.lineart.crease_threshold = 0.0
ob_rempart_016.location = (23.48, -2.654, 110.0)
ob_rempart_016.rotation_euler = (0.0, 0.0, 5.89)
ob_rempart_016.lineart.crease_threshold = 0.0
ob_rempart_015.location = (19.14, -9.142, 110.0)
ob_rempart_015.rotation_euler = (0.0, 0.0, 5.498)
ob_rempart_015.lineart.crease_threshold = 0.0
ob_rempart_014.location = (12.65, -13.48, 110.0)
ob_rempart_014.rotation_euler = (0.0, 0.0, 5.105)
ob_rempart_014.lineart.crease_threshold = 0.0
ob_rempart_013.location = (5.0, -15.0, 110.0)
ob_rempart_013.rotation_euler = (0.0, 0.0, 4.712)
ob_rempart_013.lineart.crease_threshold = 0.0
ob_rempart_012.location = (-2.654, -13.48, 110.0)
ob_rempart_012.rotation_euler = (0.0, 0.0, 4.32)
ob_rempart_012.lineart.crease_threshold = 0.0
ob_rempart_011.location = (-9.142, -9.142, 110.0)
ob_rempart_011.rotation_euler = (0.0, 0.0, 3.927)
ob_rempart_011.lineart.crease_threshold = 0.0
ob_rempart_010.location = (-13.48, -2.654, 110.0)
ob_rempart_010.rotation_euler = (0.0, 0.0, 3.534)
ob_rempart_010.lineart.crease_threshold = 0.0
ob_rempart_009.location = (-15.0, 5.0, 110.0)
ob_rempart_009.rotation_euler = (0.0, 0.0, 3.142)
ob_rempart_009.lineart.crease_threshold = 0.0
ob_rempart_008.location = (-13.48, 12.65, 110.0)
ob_rempart_008.rotation_euler = (0.0, 0.0, 2.749)
ob_rempart_008.lineart.crease_threshold = 0.0
ob_rempart_007.location = (-9.142, 19.14, 110.0)
ob_rempart_007.rotation_euler = (0.0, 0.0, 2.356)
ob_rempart_007.lineart.crease_threshold = 0.0
ob_rempart_006.location = (-2.654, 23.48, 110.0)
ob_rempart_006.rotation_euler = (0.0, 0.0, 1.963)
ob_rempart_006.lineart.crease_threshold = 0.0
ob_rempart_005.location = (5.0, 25.0, 110.0)
ob_rempart_005.rotation_euler = (0.0, 0.0, 1.571)
ob_rempart_005.lineart.crease_threshold = 0.0
ob_rempart_004.location = (12.65, 23.48, 110.0)
ob_rempart_004.rotation_euler = (0.0, 0.0, 1.178)
ob_rempart_004.lineart.crease_threshold = 0.0
ob_rempart_003.location = (19.14, 19.14, 110.0)
ob_rempart_003.rotation_euler = (0.0, 0.0, 0.7854)
ob_rempart_003.lineart.crease_threshold = 0.0
ob_rempart_002.location = (23.48, 12.65, 110.0)
ob_rempart_002.rotation_euler = (0.0, 0.0, 0.3927)
ob_rempart_002.lineart.crease_threshold = 0.0
ob_rempart_001.location = (25.0, 5.0, 110.0)
ob_rempart_001.lineart.crease_threshold = 0.0
ob_tour.location = (5.0, 5.0, 0.0)
ob_tour.show_name = True
ob_tour.lineart.crease_threshold = 0.0
ob_door.location = (0.0, 0.0, 0.0)
ob_door.show_name = True
ob_door.lineart.crease_threshold = 0.0
ob_planches.location = (0.0, -8.847, 0.0)
ob_planches.show_name = True
ob_planches.lineart.crease_threshold = 0.0
ob_rempart.location = (0.0, -15.71, 0.0)
ob_rempart.show_name = True
ob_rempart.lineart.crease_threshold = 0.0

# ---- collection membership
col_collection_1.objects.link(ob_door_001)
col_collection_1.objects.link(ob_planches_018)
col_collection_1.objects.link(ob_planches_017)
col_collection_1.objects.link(ob_planches_016)
col_collection_1.objects.link(ob_planches_015)
col_collection_1.objects.link(ob_planches_014)
col_collection_1.objects.link(ob_planches_013)
col_collection_1.objects.link(ob_planches_012)
col_collection_1.objects.link(ob_planches_011)
col_collection_1.objects.link(ob_planches_010)
col_collection_1.objects.link(ob_planches_009)
col_collection_1.objects.link(ob_planches_008)
col_collection_1.objects.link(ob_planches_007)
col_collection_1.objects.link(ob_planches_006)
col_collection_1.objects.link(ob_planches_005)
col_collection_1.objects.link(ob_planches_004)
col_collection_1.objects.link(ob_planches_003)
col_collection_1.objects.link(ob_planches_002)
col_collection_1.objects.link(ob_planches_001)
col_collection_1.objects.link(ob_rempart_017)
col_collection_1.objects.link(ob_rempart_016)
col_collection_1.objects.link(ob_rempart_015)
col_collection_1.objects.link(ob_rempart_014)
col_collection_1.objects.link(ob_rempart_013)
col_collection_1.objects.link(ob_rempart_012)
col_collection_1.objects.link(ob_rempart_011)
col_collection_1.objects.link(ob_rempart_010)
col_collection_1.objects.link(ob_rempart_009)
col_collection_1.objects.link(ob_rempart_008)
col_collection_1.objects.link(ob_rempart_007)
col_collection_1.objects.link(ob_rempart_006)
col_collection_1.objects.link(ob_rempart_005)
col_collection_1.objects.link(ob_rempart_004)
col_collection_1.objects.link(ob_rempart_003)
col_collection_1.objects.link(ob_rempart_002)
col_collection_1.objects.link(ob_rempart_001)
col_collection_1.objects.link(ob_tour)
col_collection_3.objects.link(ob_door_001)
col_collection_3.objects.link(ob_planches_018)
col_collection_3.objects.link(ob_planches_017)
col_collection_3.objects.link(ob_planches_016)
col_collection_3.objects.link(ob_planches_015)
col_collection_3.objects.link(ob_planches_014)
col_collection_3.objects.link(ob_planches_013)
col_collection_3.objects.link(ob_planches_012)
col_collection_3.objects.link(ob_planches_011)
col_collection_3.objects.link(ob_planches_010)
col_collection_3.objects.link(ob_planches_009)
col_collection_3.objects.link(ob_planches_008)
col_collection_3.objects.link(ob_planches_007)
col_collection_3.objects.link(ob_planches_006)
col_collection_3.objects.link(ob_planches_005)
col_collection_3.objects.link(ob_planches_004)
col_collection_3.objects.link(ob_planches_003)
col_collection_3.objects.link(ob_planches_002)
col_collection_3.objects.link(ob_planches_001)
col_collection_3.objects.link(ob_rempart_017)
col_collection_3.objects.link(ob_rempart_016)
col_collection_3.objects.link(ob_rempart_015)
col_collection_3.objects.link(ob_rempart_014)
col_collection_3.objects.link(ob_rempart_013)
col_collection_3.objects.link(ob_rempart_012)
col_collection_3.objects.link(ob_rempart_011)
col_collection_3.objects.link(ob_rempart_010)
col_collection_3.objects.link(ob_rempart_009)
col_collection_3.objects.link(ob_rempart_008)
col_collection_3.objects.link(ob_rempart_007)
col_collection_3.objects.link(ob_rempart_006)
col_collection_3.objects.link(ob_rempart_005)
col_collection_3.objects.link(ob_rempart_004)
col_collection_3.objects.link(ob_rempart_003)
col_collection_3.objects.link(ob_rempart_002)
col_collection_3.objects.link(ob_rempart_001)
col_collection_3.objects.link(ob_door)
col_collection_3.objects.link(ob_planches)
col_collection_3.objects.link(ob_rempart)

# ---- scene / render settings (as saved in the file)
scene.frame_start = 1; scene.frame_end = 250; scene.frame_set(1)
scene.render.engine = 'BLENDER_EEVEE_NEXT'
scene.render.image_settings.color_mode = 'RGB'
scene.render.image_settings.compression = 90
scene.render.resolution_percentage = 50
scene.render.dither_intensity = 0.0
scene.render.bake_margin = 2
scene.cycles.use_denoising = False
scene.cycles.samples = 10
scene.cycles.sampling_pattern = 'TABULATED_SOBOL'
scene.cycles.light_sampling_threshold = 0.0
scene.cycles.use_adaptive_sampling = False
scene.cycles.use_light_tree = False
scene.cycles.blur_glossy = 0.0
scene.cycles.volume_bounces = 1
scene.cycles.pixel_filter_type = 'GAUSSIAN'
scene.cycles.sample_clamp_indirect = 0.0
scene.view_settings.view_transform = 'Standard'
bpy.context.view_layer.update()

# ---- added for rendering (the .blend has no active camera and no usable light): camera, sun
cam_auto = bpy.data.cameras.new('AutoCamera')
cam_auto.lens = 50.0
cam_auto.sensor_width = 36.0
cam_auto.clip_end = 2516.94
ob_auto_camera = bpy.data.objects.new('AutoCamera', cam_auto)
scene.collection.objects.link(ob_auto_camera)
ob_auto_camera.location = (148.416, -167.099, 185.668)
ob_auto_camera.rotation_euler = (1.09748, -7.21219e-08, 0.694738)
scene.camera = ob_auto_camera
light_auto_sun = bpy.data.lights.new('AutoSun', 'SUN')
light_auto_sun.energy = 3.0
light_auto_sun.angle = 0.0523599
ob_auto_sun = bpy.data.objects.new('AutoSun', light_auto_sun)
scene.collection.objects.link(ob_auto_sun)
ob_auto_sun.rotation_euler = (0.872665, 0.174533, 0.523599)
bpy.context.view_layer.update()
